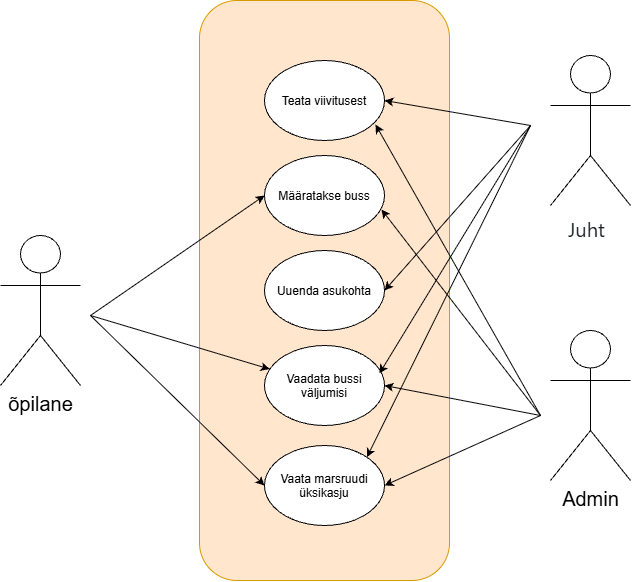

The diagram above was exported from draw.io. Its source (the exported page's mxGraphModel, read from the mxfile embedded in the PNG):
<mxGraphModel dx="1414" dy="777" grid="1" gridSize="10" guides="1" tooltips="1" connect="1" arrows="1" fold="1" page="1" pageScale="1" pageWidth="827" pageHeight="1169" math="0" shadow="0">
  <root>
    <mxCell id="0" />
    <mxCell id="1" parent="0" />
    <mxCell id="Onzg056JCERVrAMq4UAd-1" parent="1" style="shape=umlActor;verticalLabelPosition=bottom;verticalAlign=top;html=1;outlineConnect=0;" value="&lt;font style=&quot;font-size: 20px;&quot;&gt;õpilane&lt;/font&gt;" vertex="1">
      <mxGeometry height="150" width="80" x="90" y="530" as="geometry" />
    </mxCell>
    <mxCell id="Onzg056JCERVrAMq4UAd-2" parent="1" style="shape=umlActor;verticalLabelPosition=bottom;verticalAlign=top;html=1;outlineConnect=0;align=center;" value="&lt;h1 class=&quot;prc-PageHeader-Title-p0Mgh HeaderViewer-module__PageHeader_Title__jVJ0i HeaderViewer-module__PageHeader_Title_viewport__r6rl8 HeaderViewer-module__PageHeader_Title_marginRight__S6GLh prc-Heading-Heading-MtWFE&quot; tabindex=&quot;-1&quot; style=&quot;box-sizing: border-box; margin: 0px 8px 0px 0px; font-weight: 400; order: 1; line-height: 1.25; text-wrap: pretty; max-width: 28em; color: rgb(31, 35, 40); font-family: &amp;quot;Mona Sans VF&amp;quot;, -apple-system, BlinkMacSystemFont, &amp;quot;Segoe UI&amp;quot;, &amp;quot;Noto Sans Backtick Fix&amp;quot;, &amp;quot;Noto Sans&amp;quot;, Helvetica, Arial, sans-serif, &amp;quot;Apple Color Emoji&amp;quot;, &amp;quot;Segoe UI Emoji&amp;quot;; background-color: rgb(255, 255, 255);&quot;&gt;&lt;span style=&quot;font-size: 20px;&quot;&gt;Juht&lt;/span&gt;&lt;/h1&gt;" vertex="1">
      <mxGeometry height="150" width="80" x="640" y="350" as="geometry" />
    </mxCell>
    <mxCell id="Onzg056JCERVrAMq4UAd-3" parent="1" style="shape=umlActor;verticalLabelPosition=bottom;verticalAlign=top;html=1;outlineConnect=0;" value="&lt;font style=&quot;font-size: 20px;&quot;&gt;Admin&lt;/font&gt;" vertex="1">
      <mxGeometry height="150" width="80" x="640" y="625" as="geometry" />
    </mxCell>
    <mxCell id="Onzg056JCERVrAMq4UAd-6" parent="1" style="rounded=1;whiteSpace=wrap;html=1;fillColor=#ffe6cc;strokeColor=#d79b00;" value="" vertex="1">
      <mxGeometry height="580" width="250" x="289" y="295" as="geometry" />
    </mxCell>
    <mxCell id="duuhXFtTrRcfN27qN_A3-1" parent="1" style="ellipse;whiteSpace=wrap;html=1;shapeInside=1;" value="Vaadata bussi väljumisi" vertex="1">
      <mxGeometry height="80" width="120" x="354" y="640" as="geometry" />
    </mxCell>
    <mxCell id="duuhXFtTrRcfN27qN_A3-2" parent="1" style="ellipse;whiteSpace=wrap;html=1;shapeInside=1;" value="Määratakse buss" vertex="1">
      <mxGeometry height="80" width="120" x="354" y="450" as="geometry" />
    </mxCell>
    <mxCell id="duuhXFtTrRcfN27qN_A3-3" parent="1" style="ellipse;whiteSpace=wrap;html=1;shapeInside=1;" value="Uuenda asukohta" vertex="1">
      <mxGeometry height="80" width="120" x="354" y="545" as="geometry" />
    </mxCell>
    <mxCell id="duuhXFtTrRcfN27qN_A3-4" edge="1" parent="1" style="endArrow=classic;html=1;rounded=0;entryX=1;entryY=0.5;entryDx=0;entryDy=0;" target="duuhXFtTrRcfN27qN_A3-9" value="">
      <mxGeometry height="50" relative="1" width="50" as="geometry">
        <mxPoint x="630" y="710" as="sourcePoint" />
        <mxPoint x="560" y="510" as="targetPoint" />
      </mxGeometry>
    </mxCell>
    <mxCell id="duuhXFtTrRcfN27qN_A3-5" edge="1" parent="1" style="endArrow=classic;html=1;rounded=0;" target="duuhXFtTrRcfN27qN_A3-1" value="">
      <mxGeometry height="50" relative="1" width="50" as="geometry">
        <mxPoint x="180" y="610" as="sourcePoint" />
        <mxPoint x="240" y="640" as="targetPoint" />
      </mxGeometry>
    </mxCell>
    <mxCell id="duuhXFtTrRcfN27qN_A3-6" edge="1" parent="1" style="endArrow=classic;html=1;rounded=0;entryX=0.958;entryY=0.35;entryDx=0;entryDy=0;entryPerimeter=0;" target="duuhXFtTrRcfN27qN_A3-1" value="">
      <mxGeometry height="50" relative="1" width="50" as="geometry">
        <mxPoint x="620" y="420" as="sourcePoint" />
        <mxPoint x="630" y="550" as="targetPoint" />
      </mxGeometry>
    </mxCell>
    <mxCell id="duuhXFtTrRcfN27qN_A3-7" edge="1" parent="1" style="endArrow=classic;html=1;rounded=0;entryX=1;entryY=0.5;entryDx=0;entryDy=0;" target="duuhXFtTrRcfN27qN_A3-3" value="">
      <mxGeometry height="50" relative="1" width="50" as="geometry">
        <mxPoint x="620" y="420" as="sourcePoint" />
        <mxPoint x="610" y="380" as="targetPoint" />
      </mxGeometry>
    </mxCell>
    <mxCell id="duuhXFtTrRcfN27qN_A3-8" edge="1" parent="1" style="endArrow=classic;html=1;rounded=0;entryX=0;entryY=0.5;entryDx=0;entryDy=0;" target="duuhXFtTrRcfN27qN_A3-2" value="">
      <mxGeometry height="50" relative="1" width="50" as="geometry">
        <mxPoint x="180" y="610" as="sourcePoint" />
        <mxPoint x="600" y="330" as="targetPoint" />
      </mxGeometry>
    </mxCell>
    <mxCell id="duuhXFtTrRcfN27qN_A3-9" parent="1" style="ellipse;whiteSpace=wrap;html=1;shapeInside=1;" value="Vaata marsruudi üksikasju" vertex="1">
      <mxGeometry height="80" width="120" x="354" y="740" as="geometry" />
    </mxCell>
    <mxCell id="duuhXFtTrRcfN27qN_A3-11" edge="1" parent="1" style="endArrow=classic;html=1;rounded=0;entryX=1;entryY=0.5;entryDx=0;entryDy=0;" target="duuhXFtTrRcfN27qN_A3-1" value="">
      <mxGeometry height="50" relative="1" width="50" as="geometry">
        <mxPoint x="630" y="710" as="sourcePoint" />
        <mxPoint x="590" y="650" as="targetPoint" />
      </mxGeometry>
    </mxCell>
    <mxCell id="duuhXFtTrRcfN27qN_A3-12" edge="1" parent="1" style="endArrow=classic;html=1;rounded=0;entryX=1;entryY=0;entryDx=0;entryDy=0;" target="duuhXFtTrRcfN27qN_A3-9" value="">
      <mxGeometry height="50" relative="1" width="50" as="geometry">
        <mxPoint x="620" y="420" as="sourcePoint" />
        <mxPoint x="570" y="600" as="targetPoint" />
      </mxGeometry>
    </mxCell>
    <mxCell id="duuhXFtTrRcfN27qN_A3-13" edge="1" parent="1" style="endArrow=classic;html=1;rounded=0;entryX=0;entryY=0.5;entryDx=0;entryDy=0;" target="duuhXFtTrRcfN27qN_A3-9" value="">
      <mxGeometry height="50" relative="1" width="50" as="geometry">
        <mxPoint x="180" y="610" as="sourcePoint" />
        <mxPoint x="190" y="780" as="targetPoint" />
      </mxGeometry>
    </mxCell>
    <mxCell id="duuhXFtTrRcfN27qN_A3-14" parent="1" style="ellipse;whiteSpace=wrap;html=1;shapeInside=1;" value="Teata viivitusest" vertex="1">
      <mxGeometry height="80" width="120" x="354" y="355" as="geometry" />
    </mxCell>
    <mxCell id="duuhXFtTrRcfN27qN_A3-15" edge="1" parent="1" style="endArrow=classic;html=1;rounded=0;entryX=1;entryY=0.5;entryDx=0;entryDy=0;" target="duuhXFtTrRcfN27qN_A3-14" value="">
      <mxGeometry height="50" relative="1" width="50" as="geometry">
        <mxPoint x="620" y="420" as="sourcePoint" />
        <mxPoint x="570" y="585" as="targetPoint" />
      </mxGeometry>
    </mxCell>
    <mxCell id="duuhXFtTrRcfN27qN_A3-17" edge="1" parent="1" style="endArrow=classic;html=1;rounded=0;entryX=0.975;entryY=0.675;entryDx=0;entryDy=0;entryPerimeter=0;" target="duuhXFtTrRcfN27qN_A3-2" value="">
      <mxGeometry height="50" relative="1" width="50" as="geometry">
        <mxPoint x="630" y="710" as="sourcePoint" />
        <mxPoint x="600" y="610" as="targetPoint" />
      </mxGeometry>
    </mxCell>
    <mxCell id="duuhXFtTrRcfN27qN_A3-18" edge="1" parent="1" style="endArrow=classic;html=1;rounded=0;entryX=0.925;entryY=0.8;entryDx=0;entryDy=0;entryPerimeter=0;" target="duuhXFtTrRcfN27qN_A3-14" value="">
      <mxGeometry height="50" relative="1" width="50" as="geometry">
        <mxPoint x="630" y="710" as="sourcePoint" />
        <mxPoint x="830" y="680" as="targetPoint" />
      </mxGeometry>
    </mxCell>
  </root>
</mxGraphModel>